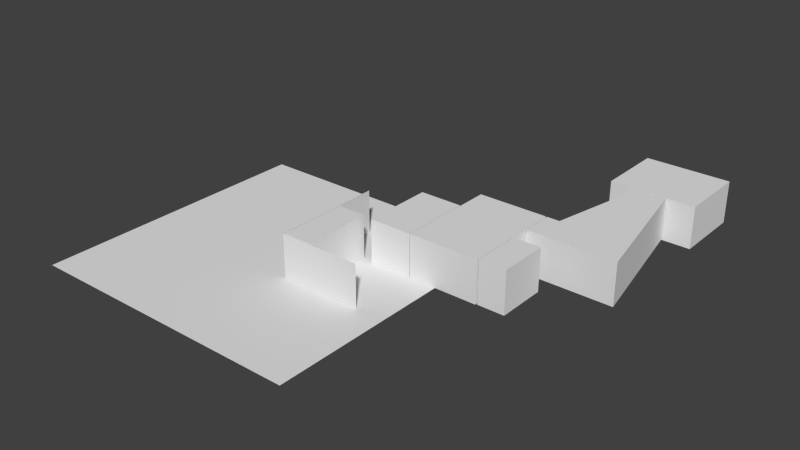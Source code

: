 # Source: 2_base.9.blend  (saved by Blender 2.69.0; exported with 4.5.12 LTS)
import bpy
from mathutils import Matrix  # noqa: F401  (used for matrix-valued properties, if any)

bpy.ops.wm.read_factory_settings(use_empty=True)
scene = bpy.context.scene
scene.name = 'Scene'

# ---- collections
col_collection_1 = bpy.data.collections.new('Collection 1'); scene.collection.children.link(col_collection_1)
col_collection_2 = bpy.data.collections.new('Collection 2'); scene.collection.children.link(col_collection_2)
col_collection_2.hide_render = True
col_collection_2.hide_viewport = True

# ---- world
world_world = bpy.data.worlds.new('World'); scene.world = world_world
world_world.color = (0.05088, 0.05088, 0.05088)
world_world.use_sun_shadow = False
world_world.sun_shadow_jitter_overblur = 0.0
world_world.cycles.sampling_method = 'MANUAL'
world_world.cycles.sample_map_resolution = 256

# ---- meshes
me_plane_003 = bpy.data.meshes.new('Plane.003')
me_plane_003.from_pydata([(1.0, -1.0, 0.0), (-1.0, -1.0, 0.0), (1.0, 1.0, 0.0), (-1.0, 1.0, 0.0)], [], [(1, 0, 2, 3)])
me_plane_003.use_remesh_preserve_volume = False
me_plane_003.use_remesh_preserve_attributes = False
me_plane_003.use_mirror_vertex_groups = False
me_plane_003.update()
me_plane_002 = bpy.data.meshes.new('Plane.002')
me_plane_002.from_pydata([(1.1, 1.0, 0.0), (1.1, -0.3, 0.0), (4.0, -0.3, 0.0), (1.1, 1.0, 3.0), (1.1, -0.3, 3.0), (4.0, -0.3, 3.0), (1.1, 0.2061, 0.0), (1.1, 0.4939, 0.0), (1.1, 0.2061, 3.0), (1.1, 0.4939, 3.0), (1.1, -0.3, 2.691), (4.0, -0.3, 2.691), (1.1, 1.0, 2.691), (1.1, 0.4939, 2.691), (1.1, 0.2061, 2.691), (1.15, 0.2061, 0.0), (1.15, 0.4939, 0.0), (1.15, 0.4939, 2.691), (1.15, 0.2061, 2.691), (2.15, 0.2061, 0.0), (2.15, 0.2061, 2.691), (2.15, 0.4939, 0.0), (2.15, 0.4939, 2.691), (1.15, 0.5167, 0.0), (1.15, 0.5167, 2.691), (2.15, 0.5167, 0.0), (2.15, 0.5167, 2.691), (1.15, -0.2833, 0.0), (1.15, -0.2833, 2.691), (2.15, -0.2833, 0.0), (2.15, -0.2833, 2.691), (1.15, 0.4939, 3.0), (1.15, 0.2061, 3.0), (2.15, 0.2061, 3.0), (2.15, 0.4939, 3.0), (1.15, 0.5167, 3.0), (2.15, 0.5167, 3.0), (1.15, -0.2833, 3.0), (2.15, -0.2833, 3.0), (4.0, 1.333, 0.0), (4.0, 1.333, 3.0), (4.0, 1.333, 2.691), (2.5, 1.333, 0.0), (2.5, 1.333, 3.0), (2.5, 1.333, 2.691), (2.5, 0.5, 0.0), (2.5, 0.5, 3.0), (2.5, 0.5, 2.691), (4.0, 0.5, 0.0), (4.0, 0.5, 3.0), (4.0, 0.5, 2.691), (6.5, 1.691, 0.0), (6.5, 1.691, 3.0), (6.5, 1.691, 2.691), (6.5, 0.5, 0.0), (6.5, 0.5, 3.0), (6.5, 0.5, 2.691), (2.5, 0.5944, 0.0), (2.5, 0.8389, 0.0), (2.5, 0.8389, 2.691), (2.5, 0.5944, 2.691), (2.5, 0.8389, 3.0), (2.5, 0.5944, 3.0), (4.0, 0.8389, 0.0), (4.0, 0.5944, 0.0), (4.0, 0.5944, 3.0), (4.0, 0.8389, 3.0), (6.5, 0.5944, 2.691), (6.5, 0.8389, 2.691), (6.5, 0.8389, 0.0), (6.5, 0.5944, 0.0), (6.5, 0.5944, 3.0), (6.5, 0.8389, 3.0), (2.5, 0.9759, 0.002369), (2.5, 1.196, 0.0), (4.0, 0.9759, 3.0), (4.0, 1.196, 3.0), (6.5, 1.333, 2.691), (6.5, 1.554, 2.691), (6.5, 1.333, 3.0), (6.5, 1.554, 3.0), (2.5, 0.9759, 2.691), (2.5, 1.196, 2.691), (2.5, 0.9759, 3.0), (2.5, 1.196, 3.0), (4.0, 0.9759, 0.0), (4.0, 1.196, 0.0), (6.5, 1.333, 0.0), (6.5, 1.554, 0.0), (6.55, 0.5944, 2.691), (6.55, 0.8389, 2.691), (6.55, 0.8389, 0.0), (6.55, 0.5944, 0.0), (6.55, 1.096, 2.691), (6.55, 1.096, 0.0), (6.55, 0.5111, 2.691), (6.55, 0.5111, 0.0), (6.55, 0.5944, 3.006), (6.55, 0.8389, 3.006), (6.55, 1.096, 3.006), (6.55, 0.5111, 3.006), (7.5, 0.8389, 0.0), (7.5, 0.5944, 0.0), (7.5, 1.096, 2.691), (7.5, 1.096, 0.0), (7.5, 0.5111, 2.691), (7.5, 0.5111, 0.0), (7.5, 0.5944, 3.006), (7.5, 0.8389, 3.006), (7.5, 1.096, 3.006), (7.5, 0.5111, 3.006), (6.55, 1.333, 2.691), (6.55, 1.554, 2.691), (6.55, 1.333, 0.0), (6.55, 1.554, 0.0), (6.55, 1.317, 2.691), (6.55, 1.317, 0.0), (6.55, 1.691, 2.691), (6.55, 1.691, 0.0), (6.55, 1.333, 3.0), (6.55, 1.554, 3.0), (6.55, 1.317, 3.0), (6.55, 1.691, 3.0), (6.773, 1.317, 2.691), (6.773, 1.317, 0.0), (6.773, 1.317, 3.0), (6.783, 1.333, 3.0), (6.916, 1.554, 3.0), (6.783, 1.333, 0.0), (6.998, 1.691, 3.0), (6.916, 1.554, 0.0), (6.998, 1.691, 2.691), (6.998, 1.691, 0.0), (9.657, 1.317, 2.691), (9.657, 1.317, 0.0), (9.657, 1.317, 3.0), (9.647, 1.333, 3.0), (9.515, 1.554, 3.0), (9.647, 1.333, 0.0), (9.432, 1.691, 3.0), (9.515, 1.554, 0.0), (9.432, 1.691, 0.0), (7.698, 2.858, 3.0), (7.698, 2.858, 2.691), (7.698, 2.858, 0.0), (8.732, 2.858, 3.0), (8.732, 2.858, 0.0), (9.432, 1.691, 2.691), (8.732, 2.858, 2.691), (9.46, 1.333, 0.0), (6.936, 1.333, 0.0), (6.926, 1.317, 0.0), (9.47, 1.317, 0.0), (9.246, 1.691, 0.0), (7.15, 1.691, 0.0), (7.068, 1.554, 0.0), (9.328, 1.554, 0.0), (9.47, 1.317, 3.0), (6.926, 1.317, 3.0), (6.936, 1.333, 3.0), (9.46, 1.333, 3.0), (9.328, 1.554, 3.0), (7.068, 1.554, 3.0), (7.15, 1.691, 3.0), (9.246, 1.691, 3.0), (9.47, 1.317, 2.691), (6.926, 1.317, 2.691), (8.546, 2.858, 0.0), (7.881, 2.858, 3.0), (8.546, 2.858, 3.0), (8.546, 2.858, 2.691), (7.881, 2.858, 2.691), (7.881, 2.858, 0.0), (8.543, 2.874, 0.0), (8.543, 2.874, 2.691), (7.881, 2.874, 2.691), (7.881, 2.874, 0.0), (7.881, 2.874, 3.0), (8.543, 2.874, 3.0), (9.729, 2.874, 0.0), (9.729, 2.874, 2.691), (9.729, 2.874, 3.0), (6.729, 2.874, 2.691), (6.729, 2.874, 0.0), (6.729, 2.874, 3.0), (8.543, 3.691, 0.0), (7.881, 3.691, 0.0), (7.881, 3.691, 3.0), (8.543, 3.691, 3.0), (9.729, 3.691, 0.0), (9.729, 3.691, 2.691), (9.729, 3.691, 3.0), (6.729, 3.691, 2.691), (6.729, 3.691, 0.0), (6.729, 3.691, 3.0), (4.04, 0.5, 3.0), (4.04, 1.691, 3.0), (4.04, 1.691, 0.0), (4.04, 0.5, 0.0), (4.04, 0.5, 2.691), (4.04, 1.691, 2.691), (4.04, 0.8389, 0.0), (4.04, 0.5944, 0.0), (4.04, 0.5944, 3.0), (4.04, 0.8389, 3.0), (4.04, 1.333, 3.0), (4.04, 1.554, 3.0), (4.04, 1.554, 0.0), (4.04, 1.333, 0.0)], [], [(10, 11, 5, 4), (14, 10, 4, 8), (12, 13, 9, 3), (13, 14, 8, 9), (1, 2, 11, 10), (6, 1, 10, 14), (0, 7, 13, 12), (14, 13, 17, 18), (6, 14, 18, 15), (13, 7, 16, 17), (30, 28, 37, 38), (19, 20, 22, 21), (21, 22, 26, 25), (17, 16, 23, 24), (23, 25, 26, 24), (28, 18, 32, 37), (20, 30, 38, 33), (15, 19, 21, 16), (25, 23, 16, 21), (27, 28, 30, 29), (19, 15, 27, 29), (20, 19, 29, 30), (15, 18, 28, 27), (32, 33, 38, 37), (34, 31, 35, 36), (31, 34, 33, 32), (24, 26, 36, 35), (17, 24, 35, 31), (26, 22, 34, 36), (22, 20, 33, 34), (18, 17, 31, 32), (40, 43, 44, 41), (39, 41, 44, 42), (57, 60, 47, 45), (60, 62, 46, 47), (202, 198, 54, 70), (206, 196, 52, 80), (46, 49, 50, 47), (45, 47, 50, 48), (64, 57, 45, 48), (65, 49, 46, 62), (67, 70, 54, 56), (71, 67, 56, 55), (198, 199, 56, 54), (199, 195, 55, 56), (200, 197, 51, 53), (196, 200, 53, 52), (73, 81, 59, 58), (58, 59, 60, 57), (81, 83, 61, 59), (59, 61, 62, 60), (208, 201, 69, 87), (201, 202, 70, 69), (195, 203, 71, 55), (203, 204, 72, 71), (85, 73, 58, 63), (63, 58, 57, 64), (75, 66, 61, 83), (66, 65, 62, 61), (77, 87, 69, 68), (79, 77, 68, 72), (72, 68, 67, 71), (204, 205, 79, 72), (205, 206, 80, 79), (42, 44, 82, 74), (74, 82, 81, 73), (44, 43, 84, 82), (82, 84, 83, 81), (197, 207, 88, 51), (207, 208, 87, 88), (39, 42, 74, 86), (86, 74, 73, 85), (40, 76, 84, 43), (76, 75, 83, 84), (53, 51, 88, 78), (52, 53, 78, 80), (80, 78, 77, 79), (70, 67, 89, 92), (68, 69, 91, 90), (69, 70, 92, 91), (67, 68, 90, 89), (90, 91, 94, 93), (92, 89, 95, 96), (95, 89, 97, 100), (90, 93, 99, 98), (89, 90, 98, 97), (99, 93, 103, 109), (95, 100, 110, 105), (100, 97, 107, 110), (98, 99, 109, 108), (97, 98, 108, 107), (92, 96, 106, 102), (96, 95, 105, 106), (94, 91, 101, 104), (93, 94, 104, 103), (91, 92, 102, 101), (103, 104, 106, 105), (107, 108, 109, 103, 105, 110), (87, 77, 111, 113), (78, 88, 114, 112), (88, 87, 113, 114), (77, 78, 112, 111), (113, 111, 115, 116), (112, 114, 118, 117), (112, 117, 122, 120), (115, 111, 119, 121), (111, 112, 120, 119), (115, 121, 125, 123), (116, 115, 123, 124), (120, 122, 129, 127), (119, 120, 127, 126), (121, 119, 126, 125), (118, 114, 130, 132), (117, 118, 132, 131), (114, 113, 128, 130), (122, 117, 131, 129), (113, 116, 124, 128), (149, 152, 134, 138), (153, 156, 140, 141), (157, 160, 136, 135), (156, 149, 138, 140), (161, 164, 139, 137), (160, 161, 137, 136), (165, 157, 135, 133), (152, 165, 133, 134), (133, 135, 136, 137, 139, 147), (147, 139, 145, 148), (163, 129, 142, 168), (153, 141, 146, 167), (129, 131, 143, 142), (131, 132, 144, 143), (141, 147, 148, 146), (134, 133, 147, 141, 140, 138), (169, 170, 148, 145), (167, 146, 148, 170), (128, 124, 151, 150), (150, 151, 152, 149), (132, 130, 155, 154), (154, 155, 156, 153), (125, 126, 159, 158), (158, 159, 160, 157), (130, 128, 150, 155), (155, 150, 149, 156), (127, 129, 163, 162), (162, 163, 164, 161), (126, 127, 162, 159), (159, 162, 161, 160), (123, 125, 158, 166), (166, 158, 157, 165), (124, 123, 166, 151), (151, 166, 165, 152), (139, 164, 169, 145), (164, 163, 168, 169), (132, 154, 172, 144), (154, 153, 167, 172), (142, 143, 171, 168), (168, 171, 170, 169), (144, 172, 171, 143), (172, 167, 173, 176), (170, 171, 175, 174), (171, 172, 176, 175), (167, 170, 174, 173), (174, 175, 177, 178), (174, 178, 181, 180), (173, 174, 180, 179), (177, 175, 182, 184), (175, 176, 183, 182), (183, 176, 186, 193), (177, 184, 194, 187), (184, 182, 192, 194), (182, 183, 193, 192), (173, 179, 189, 185), (181, 178, 188, 191), (180, 181, 191, 190), (179, 180, 190, 189), (178, 177, 187, 188), (176, 173, 185, 186), (185, 189, 190, 191, 188, 187, 194, 192, 193, 186), (198, 202, 201, 208, 207, 197, 200, 196, 206, 205, 204, 203, 195, 199), (41, 39, 86, 85, 63, 64, 48, 50, 49, 65, 66, 75, 76, 40)])
_uv = me_plane_002.uv_layers.new(name='UV coord')
_uv.uv.foreach_set('vector', [0.117, 0.3557, 0.1133, 0.3557, 0.1133, 0.2934, 0.117, 0.2934, 0.117, 0.3557, 0.117, 0.3557, 0.117, 0.2934, 0.117, 0.2934, 0.117, 0.3557, 0.117, 0.3557, 0.117, 0.2934, 0.117, 0.2934, 0.117, 0.3557, 0.117, 0.3557, 0.117, 0.2934, 0.117, 0.2934, 0.117, 0.899, 0.1133, 0.899, 0.1133, 0.3557, 0.117, 0.3557, 0.117, 0.899, 0.117, 0.899, 0.117, 0.3557, 0.117, 0.3557, 0.117, 0.899, 0.117, 0.899, 0.117, 0.3557, 0.117, 0.3557, 0.117, 0.3557, 0.117, 0.3557, 0.117, 0.3557, 0.117, 0.3557, 0.117, 0.899, 0.117, 0.3557, 0.117, 0.3557, 0.117, 0.899, 0.117, 0.3557, 0.117, 0.899, 0.117, 0.899, 0.117, 0.3557, 0.1157, 0.3557, 0.117, 0.3557, 0.117, 0.2934, 0.1157, 0.2934, 0.1157, 0.899, 0.1157, 0.3557, 0.1157, 0.3557, 0.1157, 0.899, 0.1157, 0.899, 0.1157, 0.3557, 0.1157, 0.3557, 0.1157, 0.899, 0.117, 0.3557, 0.117, 0.899, 0.117, 0.899, 0.117, 0.3557, 0.117, 0.899, 0.1157, 0.899, 0.1157, 0.3557, 0.117, 0.3557, 0.117, 0.3557, 0.117, 0.3557, 0.117, 0.2934, 0.117, 0.2934, 0.1157, 0.3557, 0.1157, 0.3557, 0.1157, 0.2934, 0.1157, 0.2934, 0.117, 0.899, 0.1157, 0.899, 0.1157, 0.899, 0.117, 0.899, 0.1157, 0.899, 0.117, 0.899, 0.117, 0.899, 0.1157, 0.899, 0.117, 0.899, 0.117, 0.3557, 0.1157, 0.3557, 0.1157, 0.899, 0.1157, 0.899, 0.117, 0.899, 0.117, 0.899, 0.1157, 0.899, 0.1157, 0.3557, 0.1157, 0.899, 0.1157, 0.899, 0.1157, 0.3557, 0.117, 0.899, 0.117, 0.3557, 0.117, 0.3557, 0.117, 0.899, 0.117, 0.2934, 0.1157, 0.2934, 0.1157, 0.2934, 0.117, 0.2934, 0.1157, 0.2934, 0.117, 0.2934, 0.117, 0.2934, 0.1157, 0.2934, 0.117, 0.2934, 0.1157, 0.2934, 0.1157, 0.2934, 0.117, 0.2934, 0.117, 0.3557, 0.1157, 0.3557, 0.1157, 0.2934, 0.117, 0.2934, 0.117, 0.3557, 0.117, 0.3557, 0.117, 0.2934, 0.117, 0.2934, 0.1157, 0.3557, 0.1157, 0.3557, 0.1157, 0.2934, 0.1157, 0.2934, 0.1157, 0.3557, 0.1157, 0.3557, 0.1157, 0.2934, 0.1157, 0.2934, 0.117, 0.3557, 0.117, 0.3557, 0.117, 0.2934, 0.117, 0.2934, 0.1133, 0.2934, 0.1152, 0.2934, 0.1152, 0.3557, 0.1133, 0.3557, 0.1133, 0.899, 0.1133, 0.3557, 0.1152, 0.3557, 0.1152, 0.899, 0.1152, 0.899, 0.1152, 0.3557, 0.1152, 0.3557, 0.1152, 0.899, 0.1152, 0.3557, 0.1152, 0.2934, 0.1152, 0.2934, 0.1152, 0.3557, 0.1133, 0.899, 0.1133, 0.899, 0.1101, 0.899, 0.1101, 0.899, 0.1133, 0.2934, 0.1133, 0.2934, 0.1101, 0.2934, 0.1101, 0.2934, 0.1152, 0.2934, 0.1133, 0.2934, 0.1133, 0.3557, 0.1152, 0.3557, 0.1152, 0.899, 0.1152, 0.3557, 0.1133, 0.3557, 0.1133, 0.899, 0.1133, 0.899, 0.1152, 0.899, 0.1152, 0.899, 0.1133, 0.899, 0.1133, 0.2934, 0.1133, 0.2934, 0.1152, 0.2934, 0.1152, 0.2934, 0.1101, 0.3557, 0.1101, 0.899, 0.1101, 0.899, 0.1101, 0.3557, 0.1101, 0.2934, 0.1101, 0.3557, 0.1101, 0.3557, 0.1101, 0.2934, 0.1133, 0.899, 0.1133, 0.3557, 0.1101, 0.3557, 0.1101, 0.899, 0.1133, 0.3557, 0.1133, 0.2934, 0.1101, 0.2934, 0.1101, 0.3557, 0.1133, 0.3557, 0.1133, 0.899, 0.1101, 0.899, 0.1101, 0.3557, 0.1133, 0.2934, 0.1133, 0.3557, 0.1101, 0.3557, 0.1101, 0.2934, 0.1152, 0.8986, 0.1152, 0.3557, 0.1152, 0.3557, 0.1152, 0.899, 0.1152, 0.899, 0.1152, 0.3557, 0.1152, 0.3557, 0.1152, 0.899, 0.1152, 0.3557, 0.1152, 0.2934, 0.1152, 0.2934, 0.1152, 0.3557, 0.1152, 0.3557, 0.1152, 0.2934, 0.1152, 0.2934, 0.1152, 0.3557, 0.1133, 0.899, 0.1133, 0.899, 0.1101, 0.899, 0.1101, 0.899, 0.1133, 0.899, 0.1133, 0.899, 0.1101, 0.899, 0.1101, 0.899, 0.1133, 0.2934, 0.1133, 0.2934, 0.1101, 0.2934, 0.1101, 0.2934, 0.1133, 0.2934, 0.1133, 0.2934, 0.1101, 0.2934, 0.1101, 0.2934, 0.1133, 0.899, 0.1152, 0.8986, 0.1152, 0.899, 0.1133, 0.899, 0.1133, 0.899, 0.1152, 0.899, 0.1152, 0.899, 0.1133, 0.899, 0.1133, 0.2934, 0.1133, 0.2934, 0.1152, 0.2934, 0.1152, 0.2934, 0.1133, 0.2934, 0.1133, 0.2934, 0.1152, 0.2934, 0.1152, 0.2934, 0.1101, 0.3557, 0.1101, 0.899, 0.1101, 0.899, 0.1101, 0.3557, 0.1101, 0.2934, 0.1101, 0.3557, 0.1101, 0.3557, 0.1101, 0.2934, 0.1101, 0.2934, 0.1101, 0.3557, 0.1101, 0.3557, 0.1101, 0.2934, 0.1133, 0.2934, 0.1133, 0.2934, 0.1101, 0.2934, 0.1101, 0.2934, 0.1133, 0.2934, 0.1133, 0.2934, 0.1101, 0.2934, 0.1101, 0.2934, 0.1152, 0.899, 0.1152, 0.3557, 0.1152, 0.3557, 0.1152, 0.899, 0.1152, 0.899, 0.1152, 0.3557, 0.1152, 0.3557, 0.1152, 0.8986, 0.1152, 0.3557, 0.1152, 0.2934, 0.1152, 0.2934, 0.1152, 0.3557, 0.1152, 0.3557, 0.1152, 0.2934, 0.1152, 0.2934, 0.1152, 0.3557, 0.1133, 0.899, 0.1133, 0.899, 0.1101, 0.899, 0.1101, 0.899, 0.1133, 0.899, 0.1133, 0.899, 0.1101, 0.899, 0.1101, 0.899, 0.1133, 0.899, 0.1152, 0.899, 0.1152, 0.899, 0.1133, 0.899, 0.1133, 0.899, 0.1152, 0.899, 0.1152, 0.8986, 0.1133, 0.899, 0.1133, 0.2934, 0.1133, 0.2934, 0.1152, 0.2934, 0.1152, 0.2934, 0.1133, 0.2934, 0.1133, 0.2934, 0.1152, 0.2934, 0.1152, 0.2934, 0.1101, 0.3557, 0.1101, 0.899, 0.1101, 0.899, 0.1101, 0.3557, 0.1101, 0.2934, 0.1101, 0.3557, 0.1101, 0.3557, 0.1101, 0.2934, 0.1101, 0.2934, 0.1101, 0.3557, 0.1101, 0.3557, 0.1101, 0.2934, 0.1101, 0.899, 0.1101, 0.3557, 0.1101, 0.3557, 0.1101, 0.899, 0.1101, 0.3557, 0.1101, 0.899, 0.1101, 0.899, 0.1101, 0.3557, 0.1101, 0.899, 0.1101, 0.899, 0.1101, 0.899, 0.1101, 0.899, 0.1101, 0.3557, 0.1101, 0.3557, 0.1101, 0.3557, 0.1101, 0.3557, 0.1101, 0.3557, 0.1101, 0.899, 0.1101, 0.899, 0.1101, 0.3557, 0.1101, 0.899, 0.1101, 0.3557, 0.1101, 0.3557, 0.1101, 0.899, 0.1101, 0.3557, 0.1101, 0.3557, 0.1101, 0.2922, 0.1101, 0.2922, 0.1101, 0.3557, 0.1101, 0.3557, 0.1101, 0.2922, 0.1101, 0.2922, 0.1101, 0.3557, 0.1101, 0.3557, 0.1101, 0.2922, 0.1101, 0.2922, 0.1101, 0.2922, 0.1101, 0.3557, 0.1089, 0.3557, 0.1089, 0.2922, 0.1101, 0.3557, 0.1101, 0.2922, 0.1089, 0.2922, 0.1089, 0.3557, 0.1101, 0.2922, 0.1101, 0.2922, 0.1089, 0.2922, 0.1089, 0.2922, 0.1101, 0.2922, 0.1101, 0.2922, 0.1089, 0.2922, 0.1089, 0.2922, 0.1101, 0.2922, 0.1101, 0.2922, 0.1089, 0.2922, 0.1089, 0.2922, 0.1101, 0.899, 0.1101, 0.899, 0.1089, 0.899, 0.1089, 0.899, 0.1101, 0.899, 0.1101, 0.3557, 0.1089, 0.3557, 0.1089, 0.899, 0.1101, 0.899, 0.1101, 0.899, 0.1089, 0.899, 0.1089, 0.899, 0.1101, 0.3557, 0.1101, 0.899, 0.1089, 0.899, 0.1089, 0.3557, 0.1101, 0.899, 0.1101, 0.899, 0.1089, 0.899, 0.1089, 0.899, 0.1089, 0.3557, 0.1089, 0.899, 0.1089, 0.899, 0.1089, 0.3557, 0.1089, 0.2922, 0.1089, 0.2922, 0.1089, 0.2922, 0.1089, 0.3557, 0.1089, 0.3557, 0.1089, 0.2922, 0.1101, 0.899, 0.1101, 0.3557, 0.1101, 0.3557, 0.1101, 0.899, 0.1101, 0.3557, 0.1101, 0.899, 0.1101, 0.899, 0.1101, 0.3557, 0.1101, 0.899, 0.1101, 0.899, 0.1101, 0.899, 0.1101, 0.899, 0.1101, 0.3557, 0.1101, 0.3557, 0.1101, 0.3557, 0.1101, 0.3557, 0.1101, 0.899, 0.1101, 0.3557, 0.1101, 0.3557, 0.1101, 0.899, 0.1101, 0.3557, 0.1101, 0.899, 0.1101, 0.899, 0.1101, 0.3557, 0.1101, 0.3557, 0.1101, 0.3557, 0.1101, 0.2934, 0.1101, 0.2934, 0.1101, 0.3557, 0.1101, 0.3557, 0.1101, 0.2934, 0.1101, 0.2934, 0.1101, 0.3557, 0.1101, 0.3557, 0.1101, 0.2934, 0.1101, 0.2934, 0.1101, 0.3557, 0.1101, 0.2934, 0.1098, 0.2934, 0.1098, 0.3557, 0.1101, 0.899, 0.1101, 0.3557, 0.1098, 0.3557, 0.1098, 0.899, 0.1101, 0.2934, 0.1101, 0.2934, 0.1095, 0.2934, 0.1096, 0.2934, 0.1101, 0.2934, 0.1101, 0.2934, 0.1096, 0.2934, 0.1098, 0.2934, 0.1101, 0.2934, 0.1101, 0.2934, 0.1098, 0.2934, 0.1098, 0.2934, 0.1101, 0.899, 0.1101, 0.899, 0.1096, 0.899, 0.1095, 0.899, 0.1101, 0.3557, 0.1101, 0.899, 0.1095, 0.899, 0.1095, 0.3557, 0.1101, 0.899, 0.1101, 0.899, 0.1098, 0.899, 0.1096, 0.899, 0.1101, 0.2934, 0.1101, 0.3557, 0.1095, 0.3557, 0.1095, 0.2934, 0.1101, 0.899, 0.1101, 0.899, 0.1098, 0.899, 0.1098, 0.899, 0.1064, 0.899, 0.1064, 0.899, 0.1061, 0.899, 0.1061, 0.899, 0.1066, 0.899, 0.1065, 0.899, 0.1063, 0.899, 0.1064, 0.899, 0.1064, 0.2934, 0.1064, 0.2934, 0.1061, 0.2934, 0.1061, 0.2934, 0.1065, 0.899, 0.1064, 0.899, 0.1061, 0.899, 0.1063, 0.899, 0.1065, 0.2934, 0.1066, 0.2934, 0.1064, 0.2934, 0.1063, 0.2934, 0.1064, 0.2934, 0.1065, 0.2934, 0.1063, 0.2934, 0.1061, 0.2934, 0.1064, 0.3557, 0.1064, 0.2934, 0.1061, 0.2934, 0.1061, 0.3557, 0.1064, 0.899, 0.1064, 0.3557, 0.1061, 0.3557, 0.1061, 0.899, 0.1061, 0.3557, 0.1061, 0.2934, 0.1061, 0.2934, 0.1063, 0.2934, 0.1064, 0.2934, 0.1064, 0.3557, 0.1064, 0.3557, 0.1064, 0.2934, 0.1073, 0.2934, 0.1073, 0.3557, 0.1093, 0.2934, 0.1095, 0.2934, 0.1086, 0.2934, 0.1084, 0.2934, 0.1066, 0.899, 0.1064, 0.899, 0.1073, 0.899, 0.1075, 0.899, 0.1095, 0.2934, 0.1095, 0.3557, 0.1086, 0.3557, 0.1086, 0.2934, 0.1095, 0.3557, 0.1095, 0.899, 0.1086, 0.899, 0.1086, 0.3557, 0.1064, 0.899, 0.1064, 0.3557, 0.1073, 0.3557, 0.1073, 0.899, 0.1061, 0.899, 0.1061, 0.3557, 0.1064, 0.3557, 0.1064, 0.899, 0.1063, 0.899, 0.1061, 0.899, 0.1075, 0.2934, 0.1075, 0.3557, 0.1073, 0.3557, 0.1073, 0.2934, 0.1075, 0.899, 0.1073, 0.899, 0.1073, 0.3557, 0.1075, 0.3557, 0.1098, 0.899, 0.1098, 0.899, 0.1096, 0.899, 0.1096, 0.899, 0.1096, 0.899, 0.1096, 0.899, 0.1064, 0.899, 0.1064, 0.899, 0.1095, 0.899, 0.1096, 0.899, 0.1094, 0.899, 0.1093, 0.899, 0.1093, 0.899, 0.1094, 0.899, 0.1065, 0.899, 0.1066, 0.899, 0.1098, 0.2934, 0.1098, 0.2934, 0.1096, 0.2934, 0.1096, 0.2934, 0.1096, 0.2934, 0.1096, 0.2934, 0.1064, 0.2934, 0.1064, 0.2934, 0.1096, 0.899, 0.1098, 0.899, 0.1096, 0.899, 0.1094, 0.899, 0.1094, 0.899, 0.1096, 0.899, 0.1064, 0.899, 0.1065, 0.899, 0.1096, 0.2934, 0.1095, 0.2934, 0.1093, 0.2934, 0.1094, 0.2934, 0.1094, 0.2934, 0.1093, 0.2934, 0.1066, 0.2934, 0.1065, 0.2934, 0.1098, 0.2934, 0.1096, 0.2934, 0.1094, 0.2934, 0.1096, 0.2934, 0.1096, 0.2934, 0.1094, 0.2934, 0.1065, 0.2934, 0.1064, 0.2934, 0.1098, 0.3557, 0.1098, 0.2934, 0.1096, 0.2934, 0.1096, 0.3557, 0.1096, 0.3557, 0.1096, 0.2934, 0.1064, 0.2934, 0.1064, 0.3557, 0.1098, 0.899, 0.1098, 0.3557, 0.1096, 0.3557, 0.1096, 0.899, 0.1096, 0.899, 0.1096, 0.3557, 0.1064, 0.3557, 0.1064, 0.899, 0.1064, 0.2934, 0.1066, 0.2934, 0.1075, 0.2934, 0.1073, 0.2934, 0.1066, 0.2934, 0.1093, 0.2934, 0.1084, 0.2934, 0.1075, 0.2934, 0.1095, 0.899, 0.1093, 0.899, 0.1084, 0.899, 0.1086, 0.899, 0.1093, 0.899, 0.1066, 0.899, 0.1075, 0.899, 0.1084, 0.899, 0.1086, 0.2934, 0.1086, 0.3557, 0.1084, 0.3557, 0.1084, 0.2934, 0.1084, 0.2934, 0.1084, 0.3557, 0.1075, 0.3557, 0.1075, 0.2934, 0.1086, 0.899, 0.1084, 0.899, 0.1084, 0.3557, 0.1086, 0.3557, 0.1084, 0.899, 0.1075, 0.899, 0.1075, 0.899, 0.1084, 0.899, 0.1075, 0.3557, 0.1084, 0.3557, 0.1084, 0.3557, 0.1075, 0.3557, 0.1084, 0.3557, 0.1084, 0.899, 0.1084, 0.899, 0.1084, 0.3557, 0.1075, 0.899, 0.1075, 0.3557, 0.1075, 0.3557, 0.1075, 0.899, 0.1075, 0.3557, 0.1084, 0.3557, 0.1084, 0.2934, 0.1075, 0.2934, 0.1075, 0.3557, 0.1075, 0.2934, 0.106, 0.2934, 0.106, 0.3557, 0.1075, 0.899, 0.1075, 0.3557, 0.106, 0.3557, 0.106, 0.899, 0.1084, 0.2934, 0.1084, 0.3557, 0.1099, 0.3557, 0.1099, 0.2934, 0.1084, 0.3557, 0.1084, 0.899, 0.1099, 0.899, 0.1099, 0.3557, 0.1099, 0.899, 0.1084, 0.899, 0.1084, 0.899, 0.1099, 0.899, 0.1084, 0.2934, 0.1099, 0.2934, 0.1099, 0.2934, 0.1084, 0.2934, 0.1099, 0.2934, 0.1099, 0.3557, 0.1099, 0.3557, 0.1099, 0.2934, 0.1099, 0.3557, 0.1099, 0.899, 0.1099, 0.899, 0.1099, 0.3557, 0.1075, 0.899, 0.106, 0.899, 0.106, 0.899, 0.1075, 0.899, 0.106, 0.2934, 0.1075, 0.2934, 0.1075, 0.2934, 0.106, 0.2934, 0.106, 0.3557, 0.106, 0.2934, 0.106, 0.2934, 0.106, 0.3557, 0.106, 0.899, 0.106, 0.3557, 0.106, 0.3557, 0.106, 0.899, 0.1075, 0.2934, 0.1084, 0.2934, 0.1084, 0.2934, 0.1075, 0.2934, 0.1084, 0.899, 0.1075, 0.899, 0.1075, 0.899, 0.1084, 0.899, 0.1075, 0.899, 0.106, 0.899, 0.106, 0.3557, 0.106, 0.2934, 0.1075, 0.2934, 0.1084, 0.2934, 0.1099, 0.2934, 0.1099, 0.3557, 0.1099, 0.899, 0.1084, 0.899, 0.1133, 0.899, 0.1133, 0.899, 0.1133, 0.899, 0.1133, 0.899, 0.1133, 0.899, 0.1133, 0.899, 0.1133, 0.3557, 0.1133, 0.2934, 0.1133, 0.2934, 0.1133, 0.2934, 0.1133, 0.2934, 0.1133, 0.2934, 0.1133, 0.2934, 0.1133, 0.3557, 0.1133, 0.3557, 0.1133, 0.899, 0.1133, 0.899, 0.1133, 0.899, 0.1133, 0.899, 0.1133, 0.899, 0.1133, 0.899, 0.1133, 0.3557, 0.1133, 0.2934, 0.1133, 0.2934, 0.1133, 0.2934, 0.1133, 0.2934, 0.1133, 0.2934, 0.1133, 0.2934])
me_plane_002.use_remesh_preserve_volume = False
me_plane_002.use_remesh_preserve_attributes = False
me_plane_002.use_mirror_vertex_groups = False
me_plane_002.update()
me_plane_001 = bpy.data.meshes.new('Plane.001')
me_plane_001.from_pydata([(1.0, -1.0, 0.0), (-1.0, -1.0, 0.0), (1.0, 1.0, 0.0), (-1.0, 1.0, 0.0), (-1.0, -0.3333, 0.0), (1.0, -0.3333, 0.0), (4.0, -1.0, 0.0), (4.0, -0.3333, 0.0)], [], [(4, 5, 2, 3), (1, 0, 5, 4), (5, 0, 6, 7)])
me_plane_001.use_remesh_preserve_volume = False
me_plane_001.use_remesh_preserve_attributes = False
me_plane_001.use_mirror_vertex_groups = False
me_plane_001.update()
me_cube = bpy.data.meshes.new('Cube')
me_cube.from_pydata([(-0.2036, -0.2054, -0.4116), (-0.2036, 0.3895, -0.4116), (0.3738, 0.3895, -0.4116), (0.3738, -0.2054, -0.4116), (-0.2036, -0.2054, 0.6076), (-0.2036, 0.3895, 0.6076), (0.3738, 0.3895, 0.6076), (0.3738, -0.2054, 0.6076)], [], [(4, 0, 1, 5), (5, 1, 2, 6), (6, 2, 3, 7), (7, 3, 0, 4), (0, 3, 2, 1), (7, 4, 5, 6)])
_uv = me_cube.uv_layers.new(name='UVMap')
_uv.uv.foreach_set('vector', [0.08958, 0.8064, 0.08958, 0.3936, 0.08958, 0.3936, 0.08958, 0.8064, 0.08958, 0.8064, 0.08958, 0.3936, 0.06641, 0.3936, 0.06641, 0.8064, 0.06641, 0.8064, 0.06641, 0.3936, 0.06641, 0.3936, 0.06641, 0.8064, 0.06641, 0.8064, 0.06641, 0.3936, 0.08958, 0.3936, 0.08958, 0.8064, 0.08958, 0.3936, 0.06641, 0.3936, 0.06641, 0.3936, 0.08958, 0.3936, 0.06641, 0.8064, 0.08958, 0.8064, 0.08958, 0.8064, 0.06641, 0.8064])
me_cube.use_remesh_preserve_volume = False
me_cube.use_remesh_preserve_attributes = False
me_cube.use_mirror_vertex_groups = False
me_cube.update()

# ---- objects
ob_base = bpy.data.objects.new('base', me_plane_003)
ob_house = bpy.data.objects.new('house', me_plane_002)
ob_house_ground = bpy.data.objects.new('house ground', me_plane_001)
ob_cube = bpy.data.objects.new('Cube', me_cube)

# ---- transforms, parenting, visibility, modifiers, constraints
ob_base.location = (0.0, 0.0, -0.006394)
ob_base.scale = (10.0, 10.0, 1.0)
ob_base.lineart.crease_threshold = 0.0
ob_house.location = (0.0, 0.0, 0.0)
ob_house.scale = (2.0, 6.0, 1.0)
ob_house.lineart.crease_threshold = 0.0
ob_house_ground.location = (0.0, 0.0, 0.0)
ob_house_ground.scale = (2.0, 6.0, 1.0)
ob_house_ground.lineart.crease_threshold = 0.0
ob_cube.location = (0.0, 0.0, 0.0)
ob_cube.scale = (62.25, 62.25, 62.25)
ob_cube.lineart.crease_threshold = 0.0

# ---- collection membership
col_collection_1.objects.link(ob_base)
col_collection_1.objects.link(ob_house)
col_collection_1.objects.link(ob_house_ground)
col_collection_2.objects.link(ob_cube)

# ---- scene / render settings (as saved in the file)
scene.frame_start = 1; scene.frame_end = 250; scene.frame_set(240)
scene.render.engine = 'BLENDER_EEVEE_NEXT'
scene.render.image_settings.color_mode = 'RGB'
scene.render.image_settings.compression = 90
scene.render.resolution_percentage = 50
scene.render.dither_intensity = 0.0
scene.cycles.use_denoising = False
scene.cycles.samples = 10
scene.cycles.sampling_pattern = 'TABULATED_SOBOL'
scene.cycles.light_sampling_threshold = 0.0
scene.cycles.use_adaptive_sampling = False
scene.cycles.use_light_tree = False
scene.cycles.blur_glossy = 0.0
scene.cycles.volume_bounces = 1
scene.cycles.pixel_filter_type = 'GAUSSIAN'
scene.cycles.sample_clamp_indirect = 0.0
scene.view_settings.view_transform = 'Standard'
bpy.context.view_layer.update()

# ---- added for rendering (the .blend has no active camera and no usable light): camera, sun
cam_auto = bpy.data.cameras.new('AutoCamera')
cam_auto.lens = 50.0
cam_auto.sensor_width = 36.0
cam_auto.clip_end = 1000.0
ob_auto_camera = bpy.data.objects.new('AutoCamera', cam_auto)
scene.collection.objects.link(ob_auto_camera)
ob_auto_camera.location = (45.1947, -42.4858, 33.6694)
ob_auto_camera.rotation_euler = (1.09748, -7.21219e-08, 0.694738)
scene.camera = ob_auto_camera
light_auto_sun = bpy.data.lights.new('AutoSun', 'SUN')
light_auto_sun.energy = 3.0
light_auto_sun.angle = 0.0523599
ob_auto_sun = bpy.data.objects.new('AutoSun', light_auto_sun)
scene.collection.objects.link(ob_auto_sun)
ob_auto_sun.rotation_euler = (0.872665, 0.174533, 0.523599)
bpy.context.view_layer.update()
